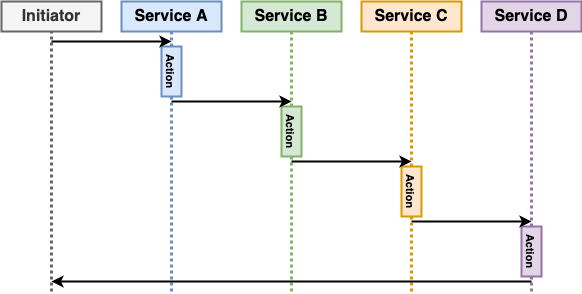

The diagram above was exported from draw.io. Its source (the exported page's mxGraphModel, read from the mxfile embedded in the PNG):
<mxGraphModel dx="1554" dy="675" grid="1" gridSize="10" guides="1" tooltips="1" connect="1" arrows="1" fold="1" page="1" pageScale="1" pageWidth="2000" pageHeight="2000" math="0" shadow="0">
  <root>
    <mxCell id="0" />
    <mxCell id="1" parent="0" />
    <mxCell id="-2aZNtLf3BAYs-4e67TA-1" value="&lt;font style=&quot;font-size: 16px&quot;&gt;&lt;b&gt;Service A&lt;/b&gt;&lt;/font&gt;" style="rounded=0;whiteSpace=wrap;html=1;strokeWidth=2;fillColor=#dae8fc;strokeColor=#6c8ebf;" parent="1" vertex="1">
      <mxGeometry x="280" y="120" width="100" height="30" as="geometry" />
    </mxCell>
    <mxCell id="-2aZNtLf3BAYs-4e67TA-2" value="" style="endArrow=none;dashed=1;html=1;entryX=0.5;entryY=1;entryDx=0;entryDy=0;strokeWidth=3;dashPattern=1 1;fillColor=#dae8fc;strokeColor=#6c8ebf;exitX=0;exitY=0.5;exitDx=0;exitDy=0;" parent="1" source="-2aZNtLf3BAYs-4e67TA-3" target="-2aZNtLf3BAYs-4e67TA-1" edge="1">
      <mxGeometry width="50" height="50" relative="1" as="geometry">
        <mxPoint x="330" y="160" as="sourcePoint" />
        <mxPoint x="800" y="330" as="targetPoint" />
      </mxGeometry>
    </mxCell>
    <mxCell id="-2aZNtLf3BAYs-4e67TA-3" value="&lt;b&gt;&lt;font style=&quot;font-size: 11px&quot;&gt;Action&lt;/font&gt;&lt;/b&gt;" style="rounded=0;whiteSpace=wrap;html=1;strokeWidth=2;fillColor=#dae8fc;strokeColor=#6c8ebf;rotation=90;" parent="1" vertex="1">
      <mxGeometry x="305" y="180" width="50" height="20" as="geometry" />
    </mxCell>
    <mxCell id="-2aZNtLf3BAYs-4e67TA-4" value="&lt;font style=&quot;font-size: 16px&quot;&gt;&lt;b&gt;Service B&lt;/b&gt;&lt;/font&gt;" style="rounded=0;whiteSpace=wrap;html=1;strokeWidth=2;fillColor=#d5e8d4;strokeColor=#82b366;" parent="1" vertex="1">
      <mxGeometry x="400" y="120" width="100" height="30" as="geometry" />
    </mxCell>
    <mxCell id="-2aZNtLf3BAYs-4e67TA-5" value="&lt;b&gt;&lt;font style=&quot;font-size: 11px&quot;&gt;Action&lt;/font&gt;&lt;/b&gt;" style="rounded=0;whiteSpace=wrap;html=1;strokeWidth=2;fillColor=#d5e8d4;strokeColor=#82b366;rotation=90;" parent="1" vertex="1">
      <mxGeometry x="425" y="240" width="50" height="20" as="geometry" />
    </mxCell>
    <mxCell id="-2aZNtLf3BAYs-4e67TA-6" value="" style="endArrow=none;dashed=1;html=1;entryX=1;entryY=0.5;entryDx=0;entryDy=0;strokeWidth=3;fillColor=#dae8fc;strokeColor=#6c8ebf;dashPattern=1 1;" parent="1" target="-2aZNtLf3BAYs-4e67TA-3" edge="1">
      <mxGeometry width="50" height="50" relative="1" as="geometry">
        <mxPoint x="330" y="410" as="sourcePoint" />
        <mxPoint x="340" y="160" as="targetPoint" />
      </mxGeometry>
    </mxCell>
    <mxCell id="-2aZNtLf3BAYs-4e67TA-7" value="" style="endArrow=classic;html=1;strokeWidth=2;" parent="1" edge="1">
      <mxGeometry width="50" height="50" relative="1" as="geometry">
        <mxPoint x="330" y="220" as="sourcePoint" />
        <mxPoint x="450" y="220" as="targetPoint" />
      </mxGeometry>
    </mxCell>
    <mxCell id="-2aZNtLf3BAYs-4e67TA-8" value="" style="endArrow=none;dashed=1;html=1;entryX=0.5;entryY=1;entryDx=0;entryDy=0;strokeWidth=3;fillColor=#d5e8d4;strokeColor=#82b366;dashPattern=1 1;exitX=0;exitY=0.5;exitDx=0;exitDy=0;" parent="1" source="-2aZNtLf3BAYs-4e67TA-5" target="-2aZNtLf3BAYs-4e67TA-4" edge="1">
      <mxGeometry width="50" height="50" relative="1" as="geometry">
        <mxPoint x="340" y="400" as="sourcePoint" />
        <mxPoint x="340" y="225" as="targetPoint" />
      </mxGeometry>
    </mxCell>
    <mxCell id="-2aZNtLf3BAYs-4e67TA-9" value="&lt;font style=&quot;font-size: 16px&quot;&gt;&lt;b&gt;Service C&lt;/b&gt;&lt;/font&gt;" style="rounded=0;whiteSpace=wrap;html=1;strokeWidth=2;fillColor=#ffe6cc;strokeColor=#d79b00;" parent="1" vertex="1">
      <mxGeometry x="520" y="120" width="100" height="30" as="geometry" />
    </mxCell>
    <mxCell id="-2aZNtLf3BAYs-4e67TA-10" value="" style="endArrow=none;dashed=1;html=1;entryX=0.5;entryY=1;entryDx=0;entryDy=0;strokeWidth=3;fillColor=#ffe6cc;strokeColor=#d79b00;dashPattern=1 1;exitX=0;exitY=0.5;exitDx=0;exitDy=0;" parent="1" source="-2aZNtLf3BAYs-4e67TA-11" target="-2aZNtLf3BAYs-4e67TA-9" edge="1">
      <mxGeometry width="50" height="50" relative="1" as="geometry">
        <mxPoint x="570" y="250" as="sourcePoint" />
        <mxPoint x="460" y="160" as="targetPoint" />
      </mxGeometry>
    </mxCell>
    <mxCell id="-2aZNtLf3BAYs-4e67TA-11" value="&lt;b&gt;&lt;font style=&quot;font-size: 11px&quot;&gt;Action&lt;/font&gt;&lt;/b&gt;" style="rounded=0;whiteSpace=wrap;html=1;strokeWidth=2;fillColor=#ffe6cc;strokeColor=#d79b00;rotation=90;" parent="1" vertex="1">
      <mxGeometry x="545" y="300" width="50" height="20" as="geometry" />
    </mxCell>
    <mxCell id="-2aZNtLf3BAYs-4e67TA-12" value="" style="endArrow=none;dashed=1;html=1;entryX=1;entryY=0.5;entryDx=0;entryDy=0;strokeWidth=3;fillColor=#d5e8d4;strokeColor=#82b366;dashPattern=1 1;" parent="1" target="-2aZNtLf3BAYs-4e67TA-5" edge="1">
      <mxGeometry width="50" height="50" relative="1" as="geometry">
        <mxPoint x="450" y="410" as="sourcePoint" />
        <mxPoint x="490" y="195" as="targetPoint" />
      </mxGeometry>
    </mxCell>
    <mxCell id="-2aZNtLf3BAYs-4e67TA-13" value="" style="endArrow=classic;html=1;strokeWidth=2;" parent="1" edge="1">
      <mxGeometry width="50" height="50" relative="1" as="geometry">
        <mxPoint x="450" y="280" as="sourcePoint" />
        <mxPoint x="570" y="280" as="targetPoint" />
      </mxGeometry>
    </mxCell>
    <mxCell id="-2aZNtLf3BAYs-4e67TA-14" value="&lt;b&gt;&lt;font style=&quot;font-size: 11px&quot;&gt;Action&lt;/font&gt;&lt;/b&gt;" style="rounded=0;whiteSpace=wrap;html=1;strokeWidth=2;fillColor=#e1d5e7;strokeColor=#9673a6;rotation=90;" parent="1" vertex="1">
      <mxGeometry x="665" y="360" width="50" height="20" as="geometry" />
    </mxCell>
    <mxCell id="-2aZNtLf3BAYs-4e67TA-15" value="&lt;font style=&quot;font-size: 16px&quot;&gt;&lt;b&gt;Service D&lt;/b&gt;&lt;/font&gt;" style="rounded=0;whiteSpace=wrap;html=1;strokeWidth=2;fillColor=#e1d5e7;strokeColor=#9673a6;" parent="1" vertex="1">
      <mxGeometry x="640" y="120" width="100" height="30" as="geometry" />
    </mxCell>
    <mxCell id="-2aZNtLf3BAYs-4e67TA-16" value="" style="endArrow=none;dashed=1;html=1;entryX=0.5;entryY=1;entryDx=0;entryDy=0;strokeWidth=3;fillColor=#e1d5e7;strokeColor=#9673a6;dashPattern=1 1;exitX=0;exitY=0.5;exitDx=0;exitDy=0;" parent="1" source="-2aZNtLf3BAYs-4e67TA-14" target="-2aZNtLf3BAYs-4e67TA-15" edge="1">
      <mxGeometry width="50" height="50" relative="1" as="geometry">
        <mxPoint x="580" y="295" as="sourcePoint" />
        <mxPoint x="580" y="160" as="targetPoint" />
      </mxGeometry>
    </mxCell>
    <mxCell id="-2aZNtLf3BAYs-4e67TA-17" value="" style="endArrow=classic;html=1;strokeWidth=2;" parent="1" edge="1">
      <mxGeometry width="50" height="50" relative="1" as="geometry">
        <mxPoint x="570" y="340" as="sourcePoint" />
        <mxPoint x="690" y="340" as="targetPoint" />
      </mxGeometry>
    </mxCell>
    <mxCell id="-2aZNtLf3BAYs-4e67TA-18" value="" style="endArrow=none;dashed=1;html=1;entryX=1;entryY=0.5;entryDx=0;entryDy=0;strokeWidth=3;fillColor=#ffe6cc;strokeColor=#d79b00;dashPattern=1 1;" parent="1" target="-2aZNtLf3BAYs-4e67TA-11" edge="1">
      <mxGeometry width="50" height="50" relative="1" as="geometry">
        <mxPoint x="570" y="410" as="sourcePoint" />
        <mxPoint x="580" y="160" as="targetPoint" />
      </mxGeometry>
    </mxCell>
    <mxCell id="-2aZNtLf3BAYs-4e67TA-19" value="" style="endArrow=none;dashed=1;html=1;strokeWidth=3;fillColor=#e1d5e7;strokeColor=#9673a6;dashPattern=1 1;exitX=1;exitY=0.5;exitDx=0;exitDy=0;" parent="1" source="-2aZNtLf3BAYs-4e67TA-14" edge="1">
      <mxGeometry width="50" height="50" relative="1" as="geometry">
        <mxPoint x="580" y="410" as="sourcePoint" />
        <mxPoint x="690" y="410" as="targetPoint" />
      </mxGeometry>
    </mxCell>
    <mxCell id="f9qa3-lXOnjbmrwpa74X-1" value="&lt;span style=&quot;font-size: 16px&quot;&gt;&lt;b&gt;Initiator&lt;/b&gt;&lt;/span&gt;" style="rounded=0;whiteSpace=wrap;html=1;strokeWidth=2;fillColor=#f5f5f5;strokeColor=#666666;fontColor=#333333;" vertex="1" parent="1">
      <mxGeometry x="160" y="120" width="100" height="30" as="geometry" />
    </mxCell>
    <mxCell id="f9qa3-lXOnjbmrwpa74X-2" value="" style="endArrow=none;dashed=1;html=1;entryX=0.5;entryY=1;entryDx=0;entryDy=0;strokeWidth=3;fillColor=#f5f5f5;strokeColor=#666666;dashPattern=1 1;" edge="1" parent="1" target="f9qa3-lXOnjbmrwpa74X-1">
      <mxGeometry width="50" height="50" relative="1" as="geometry">
        <mxPoint x="210" y="410" as="sourcePoint" />
        <mxPoint x="700" y="160" as="targetPoint" />
      </mxGeometry>
    </mxCell>
    <mxCell id="f9qa3-lXOnjbmrwpa74X-3" value="" style="endArrow=classic;html=1;strokeWidth=2;" edge="1" parent="1">
      <mxGeometry width="50" height="50" relative="1" as="geometry">
        <mxPoint x="210" y="160" as="sourcePoint" />
        <mxPoint x="330" y="160" as="targetPoint" />
      </mxGeometry>
    </mxCell>
    <mxCell id="f9qa3-lXOnjbmrwpa74X-4" value="" style="endArrow=classic;html=1;strokeWidth=2;" edge="1" parent="1">
      <mxGeometry width="50" height="50" relative="1" as="geometry">
        <mxPoint x="690" y="400" as="sourcePoint" />
        <mxPoint x="210" y="400" as="targetPoint" />
      </mxGeometry>
    </mxCell>
  </root>
</mxGraphModel>